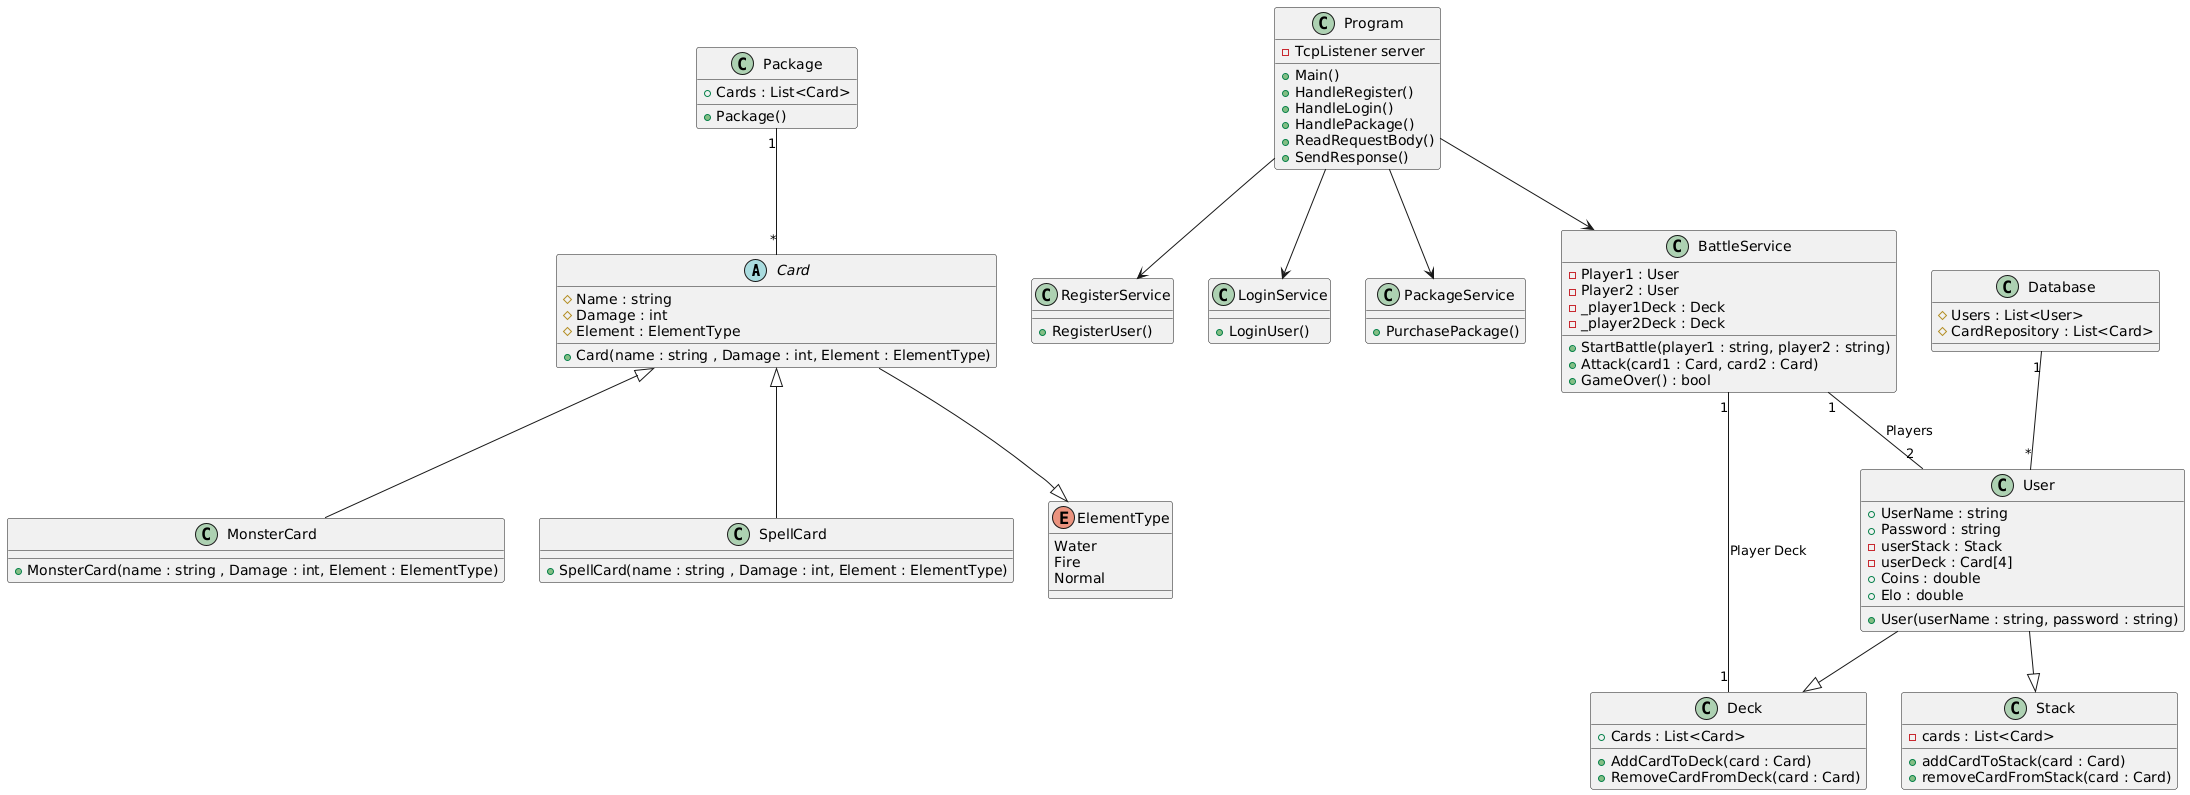

The diagram above was rendered by PlantUML. Its source (embedded in the PNG):
@startuml
'https://plantuml.com/class-diagram
abstract class Card
{
    # Name : string
    # Damage : int
    # Element : ElementType
    + Card(name : string , Damage : int, Element : ElementType)
}

class MonsterCard
{
    + MonsterCard(name : string , Damage : int, Element : ElementType)
}

class SpellCard
{
    + SpellCard(name : string , Damage : int, Element : ElementType)
}

class User
{
    + UserName : string
    + Password : string
    - userStack : Stack
    - userDeck : Card[4]
    + Coins : double
    + Elo : double
    + User(userName : string, password : string)
}

class Stack
{
    - cards : List<Card>
    + addCardToStack(card : Card)
    + removeCardFromStack(card : Card)
}

enum ElementType
{
    Water
    Fire
    Normal
}

class Database
{
    #Users : List<User>
    #CardRepository : List<Card>
}

class Deck
{
    + Cards : List<Card>
    + AddCardToDeck(card : Card)
    + RemoveCardFromDeck(card : Card)
}

class Package
{
    + Cards : List<Card>
    + Package()
}

class Program
{
    - TcpListener server
    + Main()
    + HandleRegister()
    + HandleLogin()
    + HandlePackage()
    + ReadRequestBody()
    + SendResponse()
}

class RegisterService
{
    + RegisterUser()
}

class LoginService
{
    + LoginUser()
}

class PackageService
{
    + PurchasePackage()
}

class BattleService
{
    - Player1 : User
    - Player2 : User
    - _player1Deck : Deck
    - _player2Deck : Deck
    + StartBattle(player1 : string, player2 : string)
    + Attack(card1 : Card, card2 : Card)
    + GameOver() : bool
}

Card <|-- MonsterCard
Card <|-- SpellCard
User --|> Stack
User --|> Deck
Card --|> ElementType
Database "1" -- "*" User
Package "1" -- "*" Card
BattleService "1" -- "2" User : "Players"
BattleService "1" -- "1" Deck : "Player Deck"
Program --> RegisterService
Program --> LoginService
Program --> PackageService
Program --> BattleService
@enduml